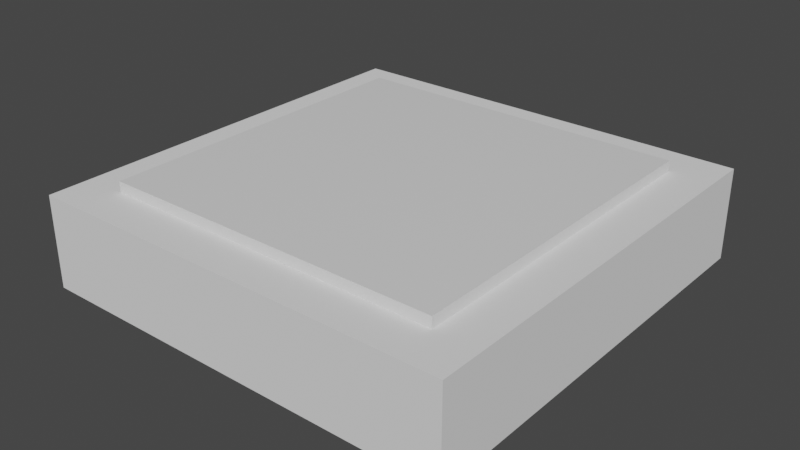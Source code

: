 # Source: level1blend.blend  (saved by Blender 3.2.14; exported with 4.5.12 LTS)
import bpy
from mathutils import Matrix  # noqa: F401  (used for matrix-valued properties, if any)

bpy.ops.wm.read_factory_settings(use_empty=True)
scene = bpy.context.scene
scene.name = 'Scene'

# ---- collections
col_collection = bpy.data.collections.new('Collection'); scene.collection.children.link(col_collection)

# ---- materials (node trees are filled in below, after node groups)
mat_material = bpy.data.materials.new('Material')
mat_material.alpha_threshold = 0.0
mat_material.use_transparent_shadow = False
mat_material.line_color = (0.0, 0.0, 0.0, 1.0)
mat_material_001 = bpy.data.materials.new('Material.001')
mat_material_001.alpha_threshold = 0.0
mat_material_001.use_transparent_shadow = False
mat_material_001.line_color = (0.0, 0.0, 0.0, 1.0)

# ---- material node trees
mat_material.use_nodes = True; mat_material.node_tree.nodes.clear()
_N = mat_material.node_tree.nodes; _L = mat_material.node_tree.links
n0 = _N.new('ShaderNodeOutputMaterial'); n0.name = 'Material Output'; n0.location = (300, 300)
n1 = _N.new('ShaderNodeBsdfPrincipled'); n1.name = 'Principled BSDF'; n1.location = (10, 300)
n1.distribution = 'GGX'
n1.subsurface_method = 'RANDOM_WALK_SKIN'
n1.inputs[2].default_value = 0.4
n1.inputs[3].default_value = 1.45
n1.inputs[27].default_value = (0.0, 0.0, 0.0, 1.0)
n1.inputs[28].default_value = 1.0
_L.new(n1.outputs[0], n0.inputs[0])
n0.is_active_output = True
mat_material_001.use_nodes = True; mat_material_001.node_tree.nodes.clear()
_N = mat_material_001.node_tree.nodes; _L = mat_material_001.node_tree.links
n0 = _N.new('ShaderNodeOutputMaterial'); n0.name = 'Material Output'; n0.location = (300, 300)
n1 = _N.new('ShaderNodeBsdfPrincipled'); n1.name = 'Principled BSDF'; n1.location = (10, 300)
n1.distribution = 'GGX'
n1.subsurface_method = 'RANDOM_WALK_SKIN'
n1.inputs[2].default_value = 0.4
n1.inputs[3].default_value = 1.45
n1.inputs[27].default_value = (0.0, 0.0, 0.0, 1.0)
n1.inputs[28].default_value = 1.0
_L.new(n1.outputs[0], n0.inputs[0])
n0.is_active_output = True

# ---- world
world_world = bpy.data.worlds.new('World'); scene.world = world_world
world_world.use_nodes = True; world_world.node_tree.nodes.clear()
_N = world_world.node_tree.nodes; _L = world_world.node_tree.links
n0 = _N.new('ShaderNodeOutputWorld'); n0.name = 'World Output'; n0.location = (300, 300)
n1 = _N.new('ShaderNodeBackground'); n1.name = 'Background'; n1.location = (10, 300)
n1.inputs[0].default_value = (0.05088, 0.05088, 0.05088, 1.0)
_L.new(n1.outputs[0], n0.inputs[0])
n0.is_active_output = True
world_world.color = (0.05088, 0.05088, 0.05088)
world_world.use_sun_shadow = False
world_world.sun_shadow_jitter_overblur = 0.0

# ---- meshes
me_cube = bpy.data.meshes.new('Cube')
me_cube.from_pydata([(-8.0, -8.0, 0.5), (-8.0, -8.0, -0.5), (-8.0, 8.0, 0.5), (-8.0, 8.0, -0.5), (8.0, -8.0, 0.5), (8.0, -8.0, -0.5), (8.0, 8.0, 0.5), (8.0, 8.0, -0.5)], [], [(0, 4, 6, 2), (3, 2, 6, 7), (7, 6, 4, 5), (5, 1, 3, 7), (1, 0, 2, 3), (5, 4, 0, 1)])
_uv = me_cube.uv_layers.new(name='UVMap')
_uv.uv.foreach_set('vector', [0.625, 0.5, 0.875, 0.5, 0.875, 0.75, 0.625, 0.75, 0.375, 0.75, 0.625, 0.75, 0.625, 1.0, 0.375, 1.0, 0.375, 0.0, 0.625, 0.0, 0.625, 0.25, 0.375, 0.25, 0.125, 0.5, 0.375, 0.5, 0.375, 0.75, 0.125, 0.75, 0.375, 0.5, 0.625, 0.5, 0.625, 0.75, 0.375, 0.75, 0.375, 0.25, 0.625, 0.25, 0.625, 0.5, 0.375, 0.5])
me_cube.materials.append(mat_material)
me_cube.use_mirror_vertex_groups = False
me_cube.update()
me_cube_009 = bpy.data.meshes.new('Cube.009')
me_cube_009.from_pydata([(-10.0, -10.0, 0.5), (-10.0, -10.0, 3.5), (-10.0, 10.0, 0.5), (-10.0, 10.0, 3.5), (-8.0, -10.0, 0.5), (-8.0, -10.0, 3.5), (-8.0, 10.0, 0.5), (-8.0, 10.0, 3.5)], [], [(0, 1, 3, 2), (2, 3, 7, 6), (6, 7, 5, 4), (4, 5, 1, 0), (2, 6, 4, 0), (7, 3, 1, 5)])
_uv = me_cube_009.uv_layers.new(name='UVMap')
_uv.uv.foreach_set('vector', [0.375, 0.0, 0.625, 0.0, 0.625, 0.25, 0.375, 0.25, 0.375, 0.25, 0.625, 0.25, 0.625, 0.5, 0.375, 0.5, 0.375, 0.5, 0.625, 0.5, 0.625, 0.75, 0.375, 0.75, 0.375, 0.75, 0.625, 0.75, 0.625, 1.0, 0.375, 1.0, 0.125, 0.5, 0.375, 0.5, 0.375, 0.75, 0.125, 0.75, 0.625, 0.5, 0.875, 0.5, 0.875, 0.75, 0.625, 0.75])
me_cube_009.update()
me_cube_010 = bpy.data.meshes.new('Cube.010')
me_cube_010.from_pydata([(8.0, -10.0, 0.5), (8.0, -10.0, 3.5), (8.0, 10.0, 0.5), (8.0, 10.0, 3.5), (10.0, -10.0, 0.5), (10.0, -10.0, 3.5), (10.0, 10.0, 0.5), (10.0, 10.0, 3.5)], [], [(0, 1, 3, 2), (2, 3, 7, 6), (6, 7, 5, 4), (4, 5, 1, 0), (2, 6, 4, 0), (7, 3, 1, 5)])
_uv = me_cube_010.uv_layers.new(name='UVMap')
_uv.uv.foreach_set('vector', [0.375, 0.0, 0.625, 0.0, 0.625, 0.25, 0.375, 0.25, 0.375, 0.25, 0.625, 0.25, 0.625, 0.5, 0.375, 0.5, 0.375, 0.5, 0.625, 0.5, 0.625, 0.75, 0.375, 0.75, 0.375, 0.75, 0.625, 0.75, 0.625, 1.0, 0.375, 1.0, 0.125, 0.5, 0.375, 0.5, 0.375, 0.75, 0.125, 0.75, 0.625, 0.5, 0.875, 0.5, 0.875, 0.75, 0.625, 0.75])
me_cube_010.update()
me_cube_011 = bpy.data.meshes.new('Cube.011')
me_cube_011.from_pydata([(-8.0, -10.0, 0.5), (-8.0, -10.0, 3.5), (-8.0, -8.0, 0.5), (-8.0, -8.0, 3.5), (8.0, -10.0, 0.5), (8.0, -10.0, 3.5), (8.0, -8.0, 0.5), (8.0, -8.0, 3.5)], [], [(0, 1, 3, 2), (2, 3, 7, 6), (6, 7, 5, 4), (4, 5, 1, 0), (2, 6, 4, 0), (7, 3, 1, 5)])
_uv = me_cube_011.uv_layers.new(name='UVMap')
_uv.uv.foreach_set('vector', [0.375, 0.0, 0.625, 0.0, 0.625, 0.25, 0.375, 0.25, 0.375, 0.25, 0.625, 0.25, 0.625, 0.5, 0.375, 0.5, 0.375, 0.5, 0.625, 0.5, 0.625, 0.75, 0.375, 0.75, 0.375, 0.75, 0.625, 0.75, 0.625, 1.0, 0.375, 1.0, 0.125, 0.5, 0.375, 0.5, 0.375, 0.75, 0.125, 0.75, 0.625, 0.5, 0.875, 0.5, 0.875, 0.75, 0.625, 0.75])
me_cube_011.update()
me_cube_012 = bpy.data.meshes.new('Cube.012')
me_cube_012.from_pydata([(-8.0, 8.0, 0.5), (-8.0, 8.0, 3.5), (-8.0, 10.0, 0.5), (-8.0, 10.0, 3.5), (8.0, 8.0, 0.5), (8.0, 8.0, 3.5), (8.0, 10.0, 0.5), (8.0, 10.0, 3.5)], [], [(0, 1, 3, 2), (2, 3, 7, 6), (6, 7, 5, 4), (4, 5, 1, 0), (2, 6, 4, 0), (7, 3, 1, 5)])
_uv = me_cube_012.uv_layers.new(name='UVMap')
_uv.uv.foreach_set('vector', [0.375, 0.0, 0.625, 0.0, 0.625, 0.25, 0.375, 0.25, 0.375, 0.25, 0.625, 0.25, 0.625, 0.5, 0.375, 0.5, 0.375, 0.5, 0.625, 0.5, 0.625, 0.75, 0.375, 0.75, 0.375, 0.75, 0.625, 0.75, 0.625, 1.0, 0.375, 1.0, 0.125, 0.5, 0.375, 0.5, 0.375, 0.75, 0.125, 0.75, 0.625, 0.5, 0.875, 0.5, 0.875, 0.75, 0.625, 0.75])
me_cube_012.update()
me_cube_013 = bpy.data.meshes.new('Cube.013')
me_cube_013.from_pydata([(-8.0, -8.0, 4.5), (-8.0, -8.0, 3.5), (-8.0, 8.0, 4.5), (-8.0, 8.0, 3.5), (8.0, -8.0, 4.5), (8.0, -8.0, 3.5), (8.0, 8.0, 4.5), (8.0, 8.0, 3.5)], [], [(0, 4, 6, 2), (3, 2, 6, 7), (7, 6, 4, 5), (5, 1, 3, 7), (1, 0, 2, 3), (5, 4, 0, 1)])
_uv = me_cube_013.uv_layers.new(name='UVMap')
_uv.uv.foreach_set('vector', [0.625, 0.5, 0.875, 0.5, 0.875, 0.75, 0.625, 0.75, 0.375, 0.75, 0.625, 0.75, 0.625, 1.0, 0.375, 1.0, 0.375, 0.0, 0.625, 0.0, 0.625, 0.25, 0.375, 0.25, 0.125, 0.5, 0.375, 0.5, 0.375, 0.75, 0.125, 0.75, 0.375, 0.5, 0.625, 0.5, 0.625, 0.75, 0.375, 0.75, 0.375, 0.25, 0.625, 0.25, 0.625, 0.5, 0.375, 0.5])
me_cube_013.materials.append(mat_material_001)
me_cube_013.use_mirror_vertex_groups = False
me_cube_013.update()

# ---- objects
ob_cube = bpy.data.objects.new('Cube', me_cube)
ob_cube_001 = bpy.data.objects.new('Cube.001', me_cube_009)
ob_cube_002 = bpy.data.objects.new('Cube.002', me_cube_010)
ob_cube_003 = bpy.data.objects.new('Cube.003', me_cube_011)
ob_cube_004 = bpy.data.objects.new('Cube.004', me_cube_012)
ob_cube_005 = bpy.data.objects.new('Cube.005', me_cube_013)

# ---- transforms, parenting, visibility, modifiers, constraints
ob_cube.location = (0.0, 0.0, 0.0)
ob_cube.lock_rotations_4d = False
ob_cube.empty_display_type = 'ARROWS'
ob_cube.lineart.crease_threshold = 0.0
ob_cube_001.location = (0.0, 0.0, -1.0)
ob_cube_001.scale = (1.0, 1.0, 1.43)
ob_cube_002.location = (0.0, 0.0, -1.0)
ob_cube_002.scale = (1.0, 1.0, 1.43)
ob_cube_003.location = (0.0, 0.0, -1.0)
ob_cube_003.scale = (1.0, 1.0, 1.43)
ob_cube_004.location = (0.0, 0.0, -1.0)
ob_cube_004.scale = (1.0, 1.0, 1.43)
ob_cube_005.location = (0.0, 0.0, 0.0)
ob_cube_005.lock_rotations_4d = False
ob_cube_005.empty_display_type = 'ARROWS'
ob_cube_005.lineart.crease_threshold = 0.0

# ---- collection membership
col_collection.objects.link(ob_cube)
col_collection.objects.link(ob_cube_001)
col_collection.objects.link(ob_cube_002)
col_collection.objects.link(ob_cube_003)
col_collection.objects.link(ob_cube_004)
col_collection.objects.link(ob_cube_005)

# ---- scene / render settings (as saved in the file)
scene.frame_start = 1; scene.frame_end = 250; scene.frame_set(1)
scene.render.engine = 'BLENDER_EEVEE_NEXT'
scene.cycles.sampling_pattern = 'TABULATED_SOBOL'
scene.cycles.use_light_tree = False
scene.view_settings.view_transform = 'Filmic'
bpy.context.view_layer.update()

# ---- added for rendering (the .blend has no active camera and no usable light): camera, sun
cam_auto = bpy.data.cameras.new('AutoCamera')
cam_auto.lens = 50.0
cam_auto.sensor_width = 36.0
cam_auto.clip_end = 1000.0
ob_auto_camera = bpy.data.objects.new('AutoCamera', cam_auto)
scene.collection.objects.link(ob_auto_camera)
ob_auto_camera.location = (26.5751, -31.8901, 23.26)
ob_auto_camera.rotation_euler = (1.09748, -7.21219e-08, 0.694738)
scene.camera = ob_auto_camera
light_auto_sun = bpy.data.lights.new('AutoSun', 'SUN')
light_auto_sun.energy = 3.0
light_auto_sun.angle = 0.0523599
ob_auto_sun = bpy.data.objects.new('AutoSun', light_auto_sun)
scene.collection.objects.link(ob_auto_sun)
ob_auto_sun.rotation_euler = (0.872665, 0.174533, 0.523599)
bpy.context.view_layer.update()
